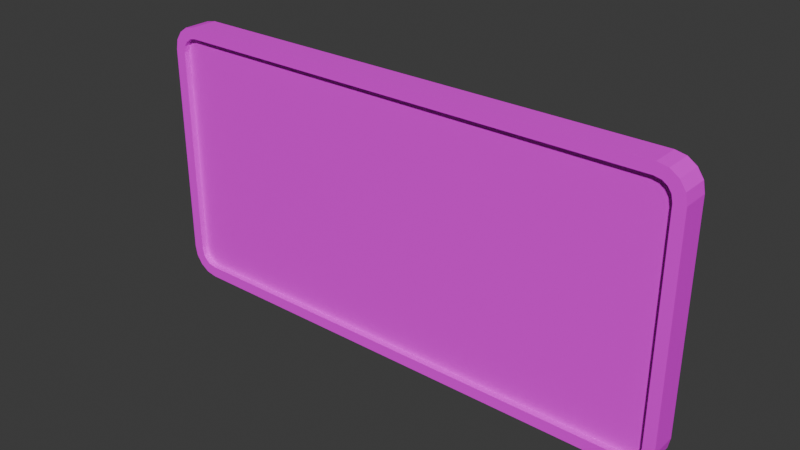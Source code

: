 # Source: CanvasFrame.blend  (saved by Blender 4.0.36; exported with 4.5.12 LTS)
import bpy
from mathutils import Matrix  # noqa: F401  (used for matrix-valued properties, if any)

bpy.ops.wm.read_factory_settings(use_empty=True)
scene = bpy.context.scene
scene.name = 'Scene'

# ---- collections
col_collection = bpy.data.collections.new('Collection'); scene.collection.children.link(col_collection)

# ---- images (referenced by path relative to the original .blend; pixels are not part of the script)
import os
ASSET_DIR = os.environ.get("B2B_ASSET_DIR", "")  # directory of the original .blend (textures are referenced by path, not embedded)
HERE = os.path.dirname(os.path.abspath(__file__))  # packed textures are extracted next to this script under _unpacked/

def load_image(name, relpath, width, height, colorspace="sRGB"):
    """Load a texture the original file referenced (path relative to the .blend, or extracted next to this script)."""
    p = next((c for c in (os.path.join(HERE, relpath), os.path.join(ASSET_DIR, relpath)) if relpath and os.path.exists(c)), "")
    if p:
        img = bpy.data.images.load(p, check_existing=True)
        img.name = name
    else:  # same state as the original file: an image datablock whose file is absent (Cycles renders it pink)
        img = bpy.data.images.new(name, width, height)
        img.source = "FILE"
        img.filepath = "//" + (relpath or name)
    img.colorspace_settings.name = colorspace
    return img
img_canvasframe_png = load_image('CanvasFrame.png', 'CanvasFrame.png', 1024, 1024, 'sRGB')

# ---- materials (node trees are filled in below, after node groups)
mat_canvasframe = bpy.data.materials.new('CanvasFrame')
mat_canvasframe.alpha_threshold = 0.0
mat_canvasframe.use_transparent_shadow = False
mat_canvasframe.roughness = 0.5
mat_canvasframe.line_color = (0.0, 0.0, 0.0, 1.0)

# ---- material node trees
mat_canvasframe.use_nodes = True; mat_canvasframe.node_tree.nodes.clear()
_N = mat_canvasframe.node_tree.nodes; _L = mat_canvasframe.node_tree.links
n0 = _N.new('ShaderNodeOutputMaterial'); n0.name = 'Material Output'; n0.location = (300, 300)
n1 = _N.new('ShaderNodeBsdfPrincipled'); n1.name = 'Principled BSDF'; n1.location = (10, 300)
n1.inputs[3].default_value = 1.45
n2 = _N.new('ShaderNodeTexImage'); n2.name = 'Image Texture'; n2.location = (-345, 241)
n2.image = img_canvasframe_png
_L.new(n1.outputs[0], n0.inputs[0])
_L.new(n2.outputs[0], n1.inputs[0])
n0.is_active_output = True

# ---- world
world_world = bpy.data.worlds.new('World'); scene.world = world_world
world_world.use_nodes = True; world_world.node_tree.nodes.clear()
_N = world_world.node_tree.nodes; _L = world_world.node_tree.links
n0 = _N.new('ShaderNodeOutputWorld'); n0.name = 'World Output'; n0.location = (300, 300)
n1 = _N.new('ShaderNodeBackground'); n1.name = 'Background'; n1.location = (10, 300)
n1.inputs[0].default_value = (0.05088, 0.05088, 0.05088, 1.0)
_L.new(n1.outputs[0], n0.inputs[0])
n0.is_active_output = True
world_world.color = (0.05088, 0.05088, 0.05088)
world_world.use_sun_shadow = False
world_world.sun_shadow_jitter_overblur = 0.0

# ---- meshes
me_cube_001 = bpy.data.meshes.new('Cube.001')
me_cube_001.from_pydata([(-1.917, -0.1, -0.7918), (-1.792, -0.1, -0.9169), (-1.906, -0.1, -0.8441), (-1.881, -0.1, -0.8815), (-1.844, -0.1, -0.9065), (-1.792, -0.1, 0.9169), (-1.917, -0.1, 0.7918), (-1.844, -0.1, 0.9065), (-1.881, -0.1, 0.8815), (-1.906, -0.1, 0.8441), (-1.8, 0.1, -1.0), (-2.0, 0.1, -0.8), (-1.877, 0.1, -0.9848), (-1.941, 0.1, -0.9414), (-1.985, 0.1, -0.8765), (-2.0, 0.1, 0.8), (-1.8, 0.1, 1.0), (-1.985, 0.1, 0.8765), (-1.941, 0.1, 0.9414), (-1.877, 0.1, 0.9848), (1.792, -0.1, -0.9169), (1.917, -0.1, -0.7918), (1.844, -0.1, -0.9065), (1.881, -0.1, -0.8815), (1.906, -0.1, -0.8441), (1.917, -0.1, 0.7918), (1.792, -0.1, 0.9169), (1.906, -0.1, 0.8441), (1.881, -0.1, 0.8815), (1.844, -0.1, 0.9065), (2.0, 0.1, -0.8), (1.8, 0.1, -1.0), (1.985, 0.1, -0.8765), (1.941, 0.1, -0.9414), (1.877, 0.1, -0.9848), (1.8, 0.1, 1.0), (2.0, 0.1, 0.8), (1.877, 0.1, 0.9848), (1.941, 0.1, 0.9414), (1.985, 0.1, 0.8765), (-1.8, -0.1, -1.0), (-1.877, -0.1, -0.9848), (-1.941, -0.1, -0.9414), (-1.985, -0.1, -0.8765), (-2.0, -0.1, -0.8), (-1.877, -0.1, 0.9848), (-1.8, -0.1, 1.0), (-1.941, -0.1, 0.9414), (-1.985, -0.1, 0.8765), (-2.0, -0.1, 0.8), (1.877, -0.1, -0.9848), (1.8, -0.1, -1.0), (1.941, -0.1, -0.9414), (1.985, -0.1, -0.8765), (2.0, -0.1, -0.8), (1.8, -0.1, 1.0), (1.877, -0.1, 0.9848), (1.941, -0.1, 0.9414), (1.985, -0.1, 0.8765), (2.0, -0.1, 0.8), (-1.792, -0.05415, -0.9169), (-1.844, -0.05415, -0.9065), (-1.881, -0.05415, -0.8815), (-1.906, -0.05415, -0.8441), (-1.917, -0.05415, -0.7918), (-1.844, -0.05415, 0.9065), (-1.792, -0.05415, 0.9169), (-1.881, -0.05415, 0.8815), (-1.906, -0.05415, 0.8441), (-1.917, -0.05415, 0.7918), (1.844, -0.05415, -0.9065), (1.792, -0.05415, -0.9169), (1.881, -0.05415, -0.8815), (1.906, -0.05415, -0.8441), (1.917, -0.05415, -0.7918), (1.792, -0.05415, 0.9169), (1.844, -0.05415, 0.9065), (1.881, -0.05415, 0.8815), (1.906, -0.05415, 0.8441), (1.917, -0.05415, 0.7918)], [], [(2, 3, 62, 63), (30, 36, 59, 54), (35, 16, 46, 55), (44, 49, 15, 11), (10, 12, 13, 14, 11, 15, 17, 18, 19, 16, 35, 37, 38, 39, 36, 30, 32, 33, 34, 31), (10, 40, 41, 12), (12, 41, 42, 13), (13, 42, 43, 14), (14, 43, 44, 11), (46, 16, 19, 45), (45, 19, 18, 47), (47, 18, 17, 48), (48, 17, 15, 49), (51, 31, 34, 50), (50, 34, 33, 52), (52, 33, 32, 53), (53, 32, 30, 54), (35, 55, 56, 37), (37, 56, 57, 38), (38, 57, 58, 39), (39, 58, 59, 36), (10, 31, 51, 40), (1, 4, 41, 40), (4, 3, 42, 41), (3, 2, 43, 42), (2, 0, 44, 43), (7, 5, 46, 45), (8, 7, 45, 47), (9, 8, 47, 48), (6, 9, 48, 49), (22, 20, 51, 50), (23, 22, 50, 52), (24, 23, 52, 53), (21, 24, 53, 54), (26, 29, 56, 55), (29, 28, 57, 56), (28, 27, 58, 57), (27, 25, 59, 58), (20, 1, 40, 51), (0, 6, 49, 44), (25, 21, 54, 59), (5, 26, 55, 46), (71, 70, 72, 73, 74, 79, 78, 77, 76, 75, 66, 65, 67, 68, 69, 64, 63, 62, 61, 60), (6, 0, 64, 69), (23, 24, 73, 72), (0, 2, 63, 64), (21, 25, 79, 74), (24, 21, 74, 73), (5, 7, 65, 66), (26, 5, 66, 75), (29, 26, 75, 76), (7, 8, 67, 65), (28, 29, 76, 77), (8, 9, 68, 67), (27, 28, 77, 78), (9, 6, 69, 68), (4, 1, 60, 61), (25, 27, 78, 79), (20, 22, 70, 71), (3, 4, 61, 62), (1, 20, 71, 60), (22, 23, 72, 70)])
_uv = me_cube_001.uv_layers.new(name='UVMap')
_uv.uv.foreach_set('vector', [0.3733, 0.7454, 0.3733, 0.7443, 0.3745, 0.7443, 0.3745, 0.7454, 0.2732, 0.791, 0.2732, 0.8305, 0.2682, 0.8305, 0.2682, 0.791, 0.2732, 0.8383, 0.2732, 0.9272, 0.2682, 0.9272, 0.2682, 0.8383, 0.2682, 0.6867, 0.2682, 0.6471, 0.2732, 0.6471, 0.2732, 0.6867, 0.3733, 0.741, 0.3729, 0.7429, 0.3718, 0.7445, 0.3702, 0.7456, 0.3684, 0.7459, 0.3288, 0.7459, 0.3269, 0.7456, 0.3253, 0.7445, 0.3243, 0.7429, 0.3239, 0.741, 0.3239, 0.6521, 0.3243, 0.6502, 0.3253, 0.6486, 0.3269, 0.6475, 0.3288, 0.6471, 0.3684, 0.6471, 0.3702, 0.6475, 0.3718, 0.6486, 0.3729, 0.6502, 0.3733, 0.6521, 0.2732, 0.6944, 0.2682, 0.6944, 0.2682, 0.6924, 0.2732, 0.6924, 0.2732, 0.6924, 0.2682, 0.6924, 0.2682, 0.6905, 0.2732, 0.6905, 0.2732, 0.6905, 0.2682, 0.6905, 0.2682, 0.6886, 0.2732, 0.6886, 0.2732, 0.6886, 0.2682, 0.6886, 0.2682, 0.6867, 0.2732, 0.6867, 0.2682, 0.9272, 0.2732, 0.9272, 0.2732, 0.9291, 0.2682, 0.9291, 0.2682, 0.9291, 0.2732, 0.9291, 0.2732, 0.931, 0.2682, 0.931, 0.2682, 0.931, 0.2732, 0.931, 0.2732, 0.933, 0.2682, 0.933, 0.2682, 0.933, 0.2732, 0.933, 0.2732, 0.9349, 0.2682, 0.9349, 0.2682, 0.7833, 0.2732, 0.7833, 0.2732, 0.7852, 0.2682, 0.7852, 0.2682, 0.7852, 0.2732, 0.7852, 0.2732, 0.7872, 0.2682, 0.7872, 0.2682, 0.7872, 0.2732, 0.7872, 0.2732, 0.7891, 0.2682, 0.7891, 0.2682, 0.7891, 0.2732, 0.7891, 0.2732, 0.791, 0.2682, 0.791, 0.2732, 0.8383, 0.2682, 0.8383, 0.2682, 0.8363, 0.2732, 0.8363, 0.2732, 0.8363, 0.2682, 0.8363, 0.2682, 0.8344, 0.2732, 0.8344, 0.2732, 0.8344, 0.2682, 0.8344, 0.2682, 0.8325, 0.2732, 0.8325, 0.2732, 0.8325, 0.2682, 0.8325, 0.2682, 0.8305, 0.2732, 0.8305, 0.2732, 0.6944, 0.2732, 0.7833, 0.2682, 0.7833, 0.2682, 0.6944, 0.3218, 0.6523, 0.3215, 0.651, 0.3235, 0.6502, 0.3238, 0.6521, 0.3215, 0.651, 0.3209, 0.6501, 0.3224, 0.6486, 0.3235, 0.6502, 0.3209, 0.6501, 0.32, 0.6494, 0.3208, 0.6475, 0.3224, 0.6486, 0.32, 0.6494, 0.3187, 0.6492, 0.3189, 0.6471, 0.3208, 0.6475, 0.2767, 0.651, 0.2765, 0.6523, 0.2744, 0.6521, 0.2748, 0.6502, 0.2774, 0.6501, 0.2767, 0.651, 0.2748, 0.6502, 0.2759, 0.6486, 0.2783, 0.6494, 0.2774, 0.6501, 0.2759, 0.6486, 0.2775, 0.6475, 0.2796, 0.6492, 0.2783, 0.6494, 0.2775, 0.6475, 0.2794, 0.6471, 0.3215, 0.7421, 0.3218, 0.7408, 0.3238, 0.741, 0.3235, 0.7429, 0.3209, 0.743, 0.3215, 0.7421, 0.3235, 0.7429, 0.3224, 0.7445, 0.32, 0.7436, 0.3209, 0.743, 0.3224, 0.7445, 0.3208, 0.7456, 0.3187, 0.7439, 0.32, 0.7436, 0.3208, 0.7456, 0.3189, 0.7459, 0.2765, 0.7408, 0.2767, 0.7421, 0.2748, 0.7429, 0.2744, 0.741, 0.2767, 0.7421, 0.2774, 0.743, 0.2759, 0.7445, 0.2748, 0.7429, 0.2774, 0.743, 0.2783, 0.7436, 0.2775, 0.7456, 0.2759, 0.7445, 0.2783, 0.7436, 0.2796, 0.7439, 0.2794, 0.7459, 0.2775, 0.7456, 0.3218, 0.7408, 0.3218, 0.6523, 0.3238, 0.6521, 0.3238, 0.741, 0.3187, 0.6492, 0.2796, 0.6492, 0.2794, 0.6471, 0.3189, 0.6471, 0.2796, 0.7439, 0.3187, 0.7439, 0.3189, 0.7459, 0.2794, 0.7459, 0.2765, 0.6523, 0.2765, 0.7408, 0.2744, 0.741, 0.2744, 0.6521, 0.9607, 0.439, 0.9598, 0.4435, 0.9576, 0.4467, 0.9544, 0.4488, 0.9499, 0.4497, 0.814, 0.4497, 0.8095, 0.4488, 0.8063, 0.4467, 0.8042, 0.4435, 0.8033, 0.439, 0.8033, 0.1314, 0.8042, 0.1269, 0.8063, 0.1237, 0.8095, 0.1216, 0.814, 0.1207, 0.9499, 0.1207, 0.9544, 0.1216, 0.9576, 0.1237, 0.9598, 0.1269, 0.9607, 0.1314, 0.3733, 0.7859, 0.3733, 0.7468, 0.3745, 0.7468, 0.3745, 0.7859, 0.2732, 0.7869, 0.2732, 0.7858, 0.2744, 0.7858, 0.2744, 0.7869, 0.3733, 0.7468, 0.3733, 0.7454, 0.3745, 0.7454, 0.3745, 0.7468, 0.2732, 0.7845, 0.2732, 0.7454, 0.2744, 0.7454, 0.2744, 0.7845, 0.2732, 0.7858, 0.2732, 0.7845, 0.2744, 0.7845, 0.2744, 0.7858, 0.2732, 0.652, 0.2732, 0.6507, 0.2744, 0.6507, 0.2744, 0.652, 0.2732, 0.7405, 0.2732, 0.652, 0.2744, 0.652, 0.2744, 0.7405, 0.2732, 0.7418, 0.2732, 0.7405, 0.2744, 0.7405, 0.2744, 0.7418, 0.2732, 0.6507, 0.2732, 0.6496, 0.2744, 0.6496, 0.2744, 0.6507, 0.2732, 0.7429, 0.2732, 0.7418, 0.2744, 0.7418, 0.2744, 0.7429, 0.2732, 0.6496, 0.2732, 0.6484, 0.2744, 0.6484, 0.2744, 0.6496, 0.2732, 0.7441, 0.2732, 0.7429, 0.2744, 0.7429, 0.2744, 0.7441, 0.2732, 0.6484, 0.2732, 0.6471, 0.2744, 0.6471, 0.2744, 0.6484, 0.3733, 0.7432, 0.3733, 0.7419, 0.3745, 0.7419, 0.3745, 0.7432, 0.2732, 0.7454, 0.2732, 0.7441, 0.2744, 0.7441, 0.2744, 0.7454, 0.2732, 0.7894, 0.2732, 0.788, 0.2744, 0.788, 0.2744, 0.7894, 0.3733, 0.7443, 0.3733, 0.7432, 0.3745, 0.7432, 0.3745, 0.7443, 0.2732, 0.8779, 0.2732, 0.7894, 0.2744, 0.7894, 0.2744, 0.8779, 0.2732, 0.788, 0.2732, 0.7869, 0.2744, 0.7869, 0.2744, 0.788])
me_cube_001.materials.append(mat_canvasframe)
me_cube_001.update()

# ---- objects
ob_cube = bpy.data.objects.new('Cube', me_cube_001)

# ---- transforms, parenting, visibility, modifiers, constraints
ob_cube.location = (0.0, 0.0, 0.0)

# ---- collection membership
col_collection.objects.link(ob_cube)

# ---- scene / render settings (as saved in the file)
scene.frame_start = 1; scene.frame_end = 250; scene.frame_set(1)
scene.render.engine = 'BLENDER_EEVEE_NEXT'
scene.cycles.sampling_pattern = 'TABULATED_SOBOL'
bpy.context.view_layer.update()

# ---- added for rendering (the .blend has no active camera and no usable light): camera, sun
cam_auto = bpy.data.cameras.new('AutoCamera')
cam_auto.lens = 50.0
cam_auto.sensor_width = 36.0
cam_auto.clip_end = 1000.0
ob_auto_camera = bpy.data.objects.new('AutoCamera', cam_auto)
scene.collection.objects.link(ob_auto_camera)
ob_auto_camera.location = (4.14187, -4.97024, 3.31349)
ob_auto_camera.rotation_euler = (1.09748, -7.21219e-08, 0.694738)
scene.camera = ob_auto_camera
light_auto_sun = bpy.data.lights.new('AutoSun', 'SUN')
light_auto_sun.energy = 3.0
light_auto_sun.angle = 0.0523599
ob_auto_sun = bpy.data.objects.new('AutoSun', light_auto_sun)
scene.collection.objects.link(ob_auto_sun)
ob_auto_sun.rotation_euler = (0.872665, 0.174533, 0.523599)
bpy.context.view_layer.update()
